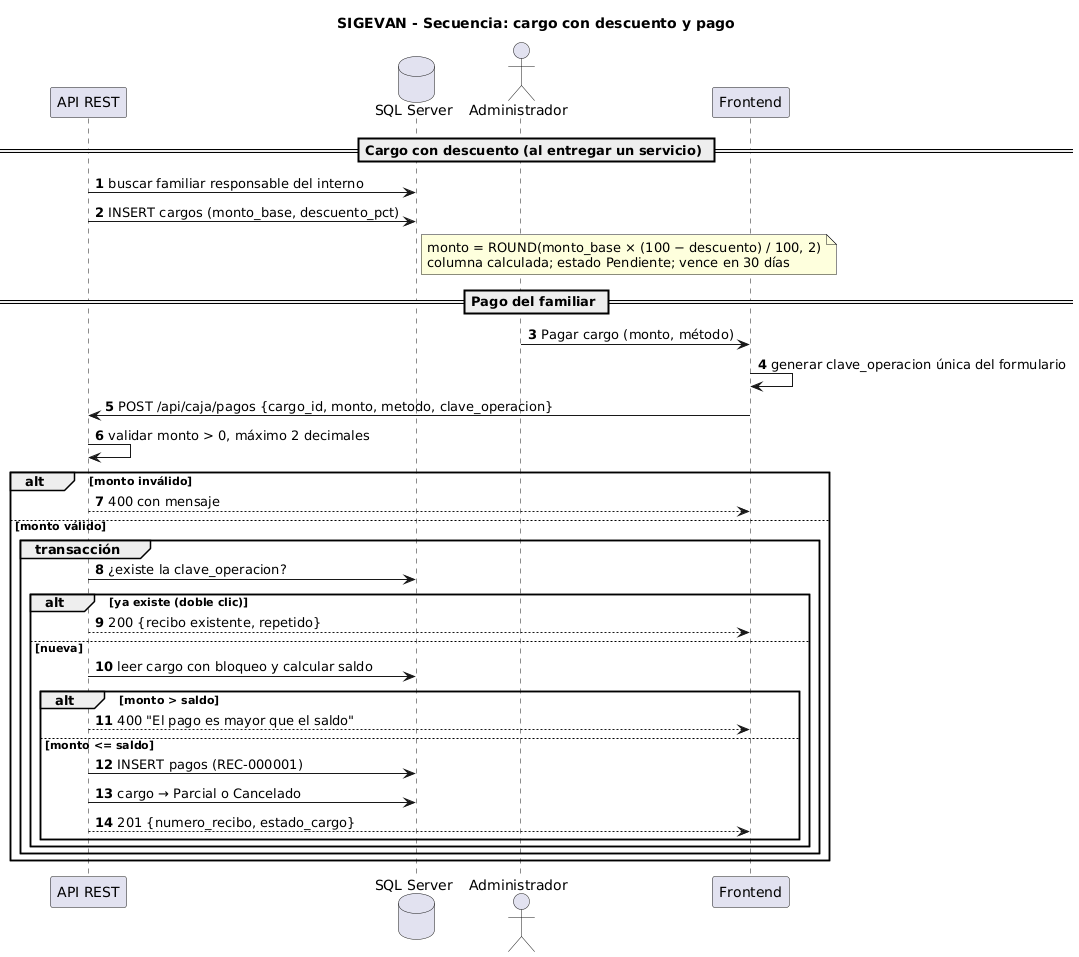

The diagram above was rendered by PlantUML. Its source (embedded in the PNG):
@startuml secuencia-cargo-pago
title SIGEVAN - Secuencia: cargo con descuento y pago
skinparam shadowing false
autonumber
participant "API REST" as API
database "SQL Server" as DB
actor "Administrador" as ADM
participant "Frontend" as FE

== Cargo con descuento (al entregar un servicio) ==
API -> DB : buscar familiar responsable del interno
API -> DB : INSERT cargos (monto_base, descuento_pct)
note right of DB
  monto = ROUND(monto_base × (100 − descuento) / 100, 2)
  columna calculada; estado Pendiente; vence en 30 días
end note

== Pago del familiar ==
ADM -> FE : Pagar cargo (monto, método)
FE -> FE : generar clave_operacion única del formulario
FE -> API : POST /api/caja/pagos {cargo_id, monto, metodo, clave_operacion}
API -> API : validar monto > 0, máximo 2 decimales
alt monto inválido
  API --> FE : 400 con mensaje
else monto válido
  group transacción
    API -> DB : ¿existe la clave_operacion?
    alt ya existe (doble clic)
      API --> FE : 200 {recibo existente, repetido}
    else nueva
      API -> DB : leer cargo con bloqueo y calcular saldo
      alt monto > saldo
        API --> FE : 400 "El pago es mayor que el saldo"
      else monto <= saldo
        API -> DB : INSERT pagos (REC-000001)
        API -> DB : cargo → Parcial o Cancelado
        API --> FE : 201 {numero_recibo, estado_cargo}
      end
    end
  end
end
@enduml